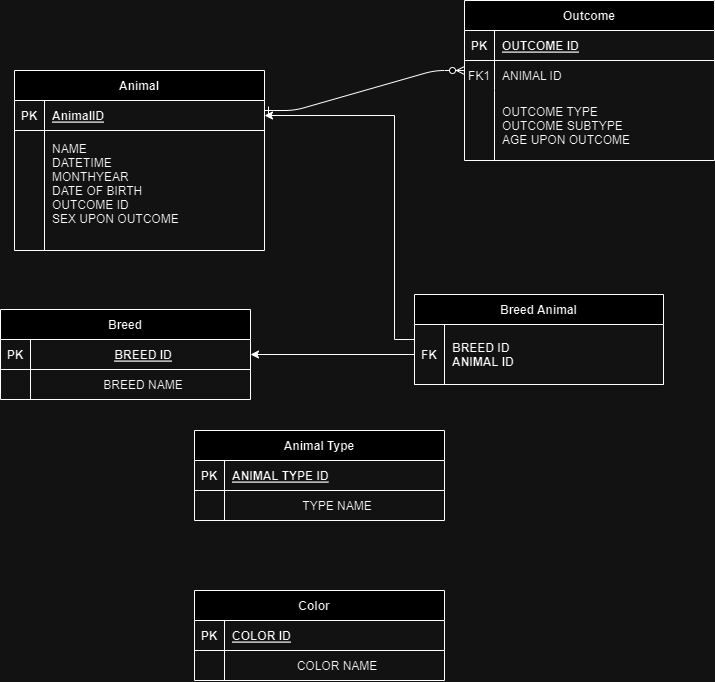

The diagram above was exported from draw.io. Its source (the exported page's mxGraphModel, read from the mxfile embedded in the PNG):
<mxGraphModel dx="1750" dy="890" grid="1" gridSize="10" guides="1" tooltips="1" connect="1" arrows="1" fold="1" page="1" pageScale="1" pageWidth="850" pageHeight="1100" math="0" shadow="0" extFonts="Permanent Marker^https://fonts.googleapis.com/css?family=Permanent+Marker">
  <root>
    <mxCell id="0" />
    <mxCell id="1" parent="0" />
    <mxCell id="C-vyLk0tnHw3VtMMgP7b-1" value="" style="edgeStyle=entityRelationEdgeStyle;endArrow=ERzeroToMany;startArrow=ERone;endFill=1;startFill=0;" parent="1" edge="1">
      <mxGeometry width="100" height="100" relative="1" as="geometry">
        <mxPoint x="330" y="140" as="sourcePoint" />
        <mxPoint x="530" y="100" as="targetPoint" />
      </mxGeometry>
    </mxCell>
    <mxCell id="C-vyLk0tnHw3VtMMgP7b-2" value="Outcome" style="shape=table;startSize=30;container=1;collapsible=1;childLayout=tableLayout;fixedRows=1;rowLines=0;fontStyle=1;align=center;resizeLast=1;" parent="1" vertex="1">
      <mxGeometry x="530" y="30" width="250" height="160" as="geometry" />
    </mxCell>
    <mxCell id="C-vyLk0tnHw3VtMMgP7b-3" value="" style="shape=partialRectangle;collapsible=0;dropTarget=0;pointerEvents=0;fillColor=none;points=[[0,0.5],[1,0.5]];portConstraint=eastwest;top=0;left=0;right=0;bottom=1;" parent="C-vyLk0tnHw3VtMMgP7b-2" vertex="1">
      <mxGeometry y="30" width="250" height="30" as="geometry" />
    </mxCell>
    <mxCell id="C-vyLk0tnHw3VtMMgP7b-4" value="PK" style="shape=partialRectangle;overflow=hidden;connectable=0;fillColor=none;top=0;left=0;bottom=0;right=0;fontStyle=1;" parent="C-vyLk0tnHw3VtMMgP7b-3" vertex="1">
      <mxGeometry width="30" height="30" as="geometry">
        <mxRectangle width="30" height="30" as="alternateBounds" />
      </mxGeometry>
    </mxCell>
    <mxCell id="C-vyLk0tnHw3VtMMgP7b-5" value="OUTCOME ID" style="shape=partialRectangle;overflow=hidden;connectable=0;fillColor=none;top=0;left=0;bottom=0;right=0;align=left;spacingLeft=6;fontStyle=5;" parent="C-vyLk0tnHw3VtMMgP7b-3" vertex="1">
      <mxGeometry x="30" width="220" height="30" as="geometry">
        <mxRectangle width="220" height="30" as="alternateBounds" />
      </mxGeometry>
    </mxCell>
    <mxCell id="C-vyLk0tnHw3VtMMgP7b-6" value="" style="shape=partialRectangle;collapsible=0;dropTarget=0;pointerEvents=0;fillColor=none;points=[[0,0.5],[1,0.5]];portConstraint=eastwest;top=0;left=0;right=0;bottom=0;" parent="C-vyLk0tnHw3VtMMgP7b-2" vertex="1">
      <mxGeometry y="60" width="250" height="30" as="geometry" />
    </mxCell>
    <mxCell id="C-vyLk0tnHw3VtMMgP7b-7" value="FK1" style="shape=partialRectangle;overflow=hidden;connectable=0;fillColor=none;top=0;left=0;bottom=0;right=0;" parent="C-vyLk0tnHw3VtMMgP7b-6" vertex="1">
      <mxGeometry width="30" height="30" as="geometry">
        <mxRectangle width="30" height="30" as="alternateBounds" />
      </mxGeometry>
    </mxCell>
    <mxCell id="C-vyLk0tnHw3VtMMgP7b-8" value="ANIMAL ID" style="shape=partialRectangle;overflow=hidden;connectable=0;fillColor=none;top=0;left=0;bottom=0;right=0;align=left;spacingLeft=6;" parent="C-vyLk0tnHw3VtMMgP7b-6" vertex="1">
      <mxGeometry x="30" width="220" height="30" as="geometry">
        <mxRectangle width="220" height="30" as="alternateBounds" />
      </mxGeometry>
    </mxCell>
    <mxCell id="C-vyLk0tnHw3VtMMgP7b-9" value="" style="shape=partialRectangle;collapsible=0;dropTarget=0;pointerEvents=0;fillColor=none;points=[[0,0.5],[1,0.5]];portConstraint=eastwest;top=0;left=0;right=0;bottom=0;" parent="C-vyLk0tnHw3VtMMgP7b-2" vertex="1">
      <mxGeometry y="90" width="250" height="70" as="geometry" />
    </mxCell>
    <mxCell id="C-vyLk0tnHw3VtMMgP7b-10" value="" style="shape=partialRectangle;overflow=hidden;connectable=0;fillColor=none;top=0;left=0;bottom=0;right=0;" parent="C-vyLk0tnHw3VtMMgP7b-9" vertex="1">
      <mxGeometry width="30" height="70" as="geometry">
        <mxRectangle width="30" height="70" as="alternateBounds" />
      </mxGeometry>
    </mxCell>
    <mxCell id="C-vyLk0tnHw3VtMMgP7b-11" value="OUTCOME TYPE&#10;OUTCOME SUBTYPE&#10;AGE UPON OUTCOME" style="shape=partialRectangle;overflow=hidden;connectable=0;fillColor=none;top=0;left=0;bottom=0;right=0;align=left;spacingLeft=6;" parent="C-vyLk0tnHw3VtMMgP7b-9" vertex="1">
      <mxGeometry x="30" width="220" height="70" as="geometry">
        <mxRectangle width="220" height="70" as="alternateBounds" />
      </mxGeometry>
    </mxCell>
    <mxCell id="C-vyLk0tnHw3VtMMgP7b-13" value="Breed" style="shape=table;startSize=30;container=1;collapsible=1;childLayout=tableLayout;fixedRows=1;rowLines=0;fontStyle=1;align=center;resizeLast=1;" parent="1" vertex="1">
      <mxGeometry x="66" y="339" width="250" height="90" as="geometry" />
    </mxCell>
    <mxCell id="C-vyLk0tnHw3VtMMgP7b-14" value="" style="shape=partialRectangle;collapsible=0;dropTarget=0;pointerEvents=0;fillColor=none;points=[[0,0.5],[1,0.5]];portConstraint=eastwest;top=0;left=0;right=0;bottom=1;" parent="C-vyLk0tnHw3VtMMgP7b-13" vertex="1">
      <mxGeometry y="30" width="250" height="30" as="geometry" />
    </mxCell>
    <mxCell id="C-vyLk0tnHw3VtMMgP7b-15" value="PK" style="shape=partialRectangle;overflow=hidden;connectable=0;fillColor=none;top=0;left=0;bottom=0;right=0;fontStyle=1;" parent="C-vyLk0tnHw3VtMMgP7b-14" vertex="1">
      <mxGeometry width="30" height="30" as="geometry">
        <mxRectangle width="30" height="30" as="alternateBounds" />
      </mxGeometry>
    </mxCell>
    <mxCell id="C-vyLk0tnHw3VtMMgP7b-16" value="BREED ID" style="shape=partialRectangle;overflow=hidden;connectable=0;fillColor=none;top=0;left=0;bottom=0;right=0;align=center;spacingLeft=6;fontStyle=5;" parent="C-vyLk0tnHw3VtMMgP7b-14" vertex="1">
      <mxGeometry x="30" width="220" height="30" as="geometry">
        <mxRectangle width="220" height="30" as="alternateBounds" />
      </mxGeometry>
    </mxCell>
    <mxCell id="C-vyLk0tnHw3VtMMgP7b-17" value="" style="shape=partialRectangle;collapsible=0;dropTarget=0;pointerEvents=0;fillColor=none;points=[[0,0.5],[1,0.5]];portConstraint=eastwest;top=0;left=0;right=0;bottom=0;" parent="C-vyLk0tnHw3VtMMgP7b-13" vertex="1">
      <mxGeometry y="60" width="250" height="30" as="geometry" />
    </mxCell>
    <mxCell id="C-vyLk0tnHw3VtMMgP7b-18" value="" style="shape=partialRectangle;overflow=hidden;connectable=0;fillColor=none;top=0;left=0;bottom=0;right=0;" parent="C-vyLk0tnHw3VtMMgP7b-17" vertex="1">
      <mxGeometry width="30" height="30" as="geometry">
        <mxRectangle width="30" height="30" as="alternateBounds" />
      </mxGeometry>
    </mxCell>
    <mxCell id="C-vyLk0tnHw3VtMMgP7b-19" value="BREED NAME" style="shape=partialRectangle;overflow=hidden;connectable=0;fillColor=none;top=0;left=0;bottom=0;right=0;align=center;spacingLeft=6;" parent="C-vyLk0tnHw3VtMMgP7b-17" vertex="1">
      <mxGeometry x="30" width="220" height="30" as="geometry">
        <mxRectangle width="220" height="30" as="alternateBounds" />
      </mxGeometry>
    </mxCell>
    <mxCell id="C-vyLk0tnHw3VtMMgP7b-23" value="Animal" style="shape=table;startSize=30;container=1;collapsible=1;childLayout=tableLayout;fixedRows=1;rowLines=0;fontStyle=1;align=center;resizeLast=1;" parent="1" vertex="1">
      <mxGeometry x="80" y="100" width="250" height="180" as="geometry" />
    </mxCell>
    <mxCell id="C-vyLk0tnHw3VtMMgP7b-24" value="" style="shape=partialRectangle;collapsible=0;dropTarget=0;pointerEvents=0;fillColor=none;points=[[0,0.5],[1,0.5]];portConstraint=eastwest;top=0;left=0;right=0;bottom=1;" parent="C-vyLk0tnHw3VtMMgP7b-23" vertex="1">
      <mxGeometry y="30" width="250" height="30" as="geometry" />
    </mxCell>
    <mxCell id="C-vyLk0tnHw3VtMMgP7b-25" value="PK" style="shape=partialRectangle;overflow=hidden;connectable=0;fillColor=none;top=0;left=0;bottom=0;right=0;fontStyle=1;" parent="C-vyLk0tnHw3VtMMgP7b-24" vertex="1">
      <mxGeometry width="30" height="30" as="geometry">
        <mxRectangle width="30" height="30" as="alternateBounds" />
      </mxGeometry>
    </mxCell>
    <mxCell id="C-vyLk0tnHw3VtMMgP7b-26" value="AnimalID" style="shape=partialRectangle;overflow=hidden;connectable=0;fillColor=none;top=0;left=0;bottom=0;right=0;align=left;spacingLeft=6;fontStyle=5;" parent="C-vyLk0tnHw3VtMMgP7b-24" vertex="1">
      <mxGeometry x="30" width="220" height="30" as="geometry">
        <mxRectangle width="220" height="30" as="alternateBounds" />
      </mxGeometry>
    </mxCell>
    <mxCell id="C-vyLk0tnHw3VtMMgP7b-27" value="" style="shape=partialRectangle;collapsible=0;dropTarget=0;pointerEvents=0;fillColor=none;points=[[0,0.5],[1,0.5]];portConstraint=eastwest;top=0;left=0;right=0;bottom=0;" parent="C-vyLk0tnHw3VtMMgP7b-23" vertex="1">
      <mxGeometry y="60" width="250" height="120" as="geometry" />
    </mxCell>
    <mxCell id="C-vyLk0tnHw3VtMMgP7b-28" value="" style="shape=partialRectangle;overflow=hidden;connectable=0;fillColor=none;top=0;left=0;bottom=0;right=0;" parent="C-vyLk0tnHw3VtMMgP7b-27" vertex="1">
      <mxGeometry width="30" height="120" as="geometry">
        <mxRectangle width="30" height="120" as="alternateBounds" />
      </mxGeometry>
    </mxCell>
    <mxCell id="C-vyLk0tnHw3VtMMgP7b-29" value="NAME&#10;DATETIME&#10;MONTHYEAR&#10;DATE OF BIRTH&#10;OUTCOME ID&#10;SEX UPON OUTCOME&#10;" style="shape=partialRectangle;overflow=hidden;connectable=0;fillColor=none;top=0;left=0;bottom=0;right=0;align=left;spacingLeft=6;" parent="C-vyLk0tnHw3VtMMgP7b-27" vertex="1">
      <mxGeometry x="30" width="220" height="120" as="geometry">
        <mxRectangle width="220" height="120" as="alternateBounds" />
      </mxGeometry>
    </mxCell>
    <mxCell id="Qybk18J2Aldyz64jIf21-2" value="Color   " style="shape=table;startSize=30;container=1;collapsible=1;childLayout=tableLayout;fixedRows=1;rowLines=0;fontStyle=1;align=center;resizeLast=1;" vertex="1" parent="1">
      <mxGeometry x="260" y="620" width="250" height="90" as="geometry" />
    </mxCell>
    <mxCell id="Qybk18J2Aldyz64jIf21-3" value="" style="shape=partialRectangle;collapsible=0;dropTarget=0;pointerEvents=0;fillColor=none;points=[[0,0.5],[1,0.5]];portConstraint=eastwest;top=0;left=0;right=0;bottom=1;" vertex="1" parent="Qybk18J2Aldyz64jIf21-2">
      <mxGeometry y="30" width="250" height="30" as="geometry" />
    </mxCell>
    <mxCell id="Qybk18J2Aldyz64jIf21-4" value="PK" style="shape=partialRectangle;overflow=hidden;connectable=0;fillColor=none;top=0;left=0;bottom=0;right=0;fontStyle=1;" vertex="1" parent="Qybk18J2Aldyz64jIf21-3">
      <mxGeometry width="30" height="30" as="geometry">
        <mxRectangle width="30" height="30" as="alternateBounds" />
      </mxGeometry>
    </mxCell>
    <mxCell id="Qybk18J2Aldyz64jIf21-5" value="COLOR ID" style="shape=partialRectangle;overflow=hidden;connectable=0;fillColor=none;top=0;left=0;bottom=0;right=0;align=left;spacingLeft=6;fontStyle=5;" vertex="1" parent="Qybk18J2Aldyz64jIf21-3">
      <mxGeometry x="30" width="220" height="30" as="geometry">
        <mxRectangle width="220" height="30" as="alternateBounds" />
      </mxGeometry>
    </mxCell>
    <mxCell id="Qybk18J2Aldyz64jIf21-6" value="" style="shape=partialRectangle;collapsible=0;dropTarget=0;pointerEvents=0;fillColor=none;points=[[0,0.5],[1,0.5]];portConstraint=eastwest;top=0;left=0;right=0;bottom=0;" vertex="1" parent="Qybk18J2Aldyz64jIf21-2">
      <mxGeometry y="60" width="250" height="30" as="geometry" />
    </mxCell>
    <mxCell id="Qybk18J2Aldyz64jIf21-7" value="" style="shape=partialRectangle;overflow=hidden;connectable=0;fillColor=none;top=0;left=0;bottom=0;right=0;" vertex="1" parent="Qybk18J2Aldyz64jIf21-6">
      <mxGeometry width="30" height="30" as="geometry">
        <mxRectangle width="30" height="30" as="alternateBounds" />
      </mxGeometry>
    </mxCell>
    <mxCell id="Qybk18J2Aldyz64jIf21-8" value="COLOR NAME" style="shape=partialRectangle;overflow=hidden;connectable=0;fillColor=none;top=0;left=0;bottom=0;right=0;align=center;spacingLeft=6;" vertex="1" parent="Qybk18J2Aldyz64jIf21-6">
      <mxGeometry x="30" width="220" height="30" as="geometry">
        <mxRectangle width="220" height="30" as="alternateBounds" />
      </mxGeometry>
    </mxCell>
    <mxCell id="Qybk18J2Aldyz64jIf21-12" value="Animal Type" style="shape=table;startSize=30;container=1;collapsible=1;childLayout=tableLayout;fixedRows=1;rowLines=0;fontStyle=1;align=center;resizeLast=1;" vertex="1" parent="1">
      <mxGeometry x="260" y="460" width="250" height="90" as="geometry" />
    </mxCell>
    <mxCell id="Qybk18J2Aldyz64jIf21-13" value="" style="shape=partialRectangle;collapsible=0;dropTarget=0;pointerEvents=0;fillColor=none;points=[[0,0.5],[1,0.5]];portConstraint=eastwest;top=0;left=0;right=0;bottom=1;" vertex="1" parent="Qybk18J2Aldyz64jIf21-12">
      <mxGeometry y="30" width="250" height="30" as="geometry" />
    </mxCell>
    <mxCell id="Qybk18J2Aldyz64jIf21-14" value="PK" style="shape=partialRectangle;overflow=hidden;connectable=0;fillColor=none;top=0;left=0;bottom=0;right=0;fontStyle=1;" vertex="1" parent="Qybk18J2Aldyz64jIf21-13">
      <mxGeometry width="30" height="30" as="geometry">
        <mxRectangle width="30" height="30" as="alternateBounds" />
      </mxGeometry>
    </mxCell>
    <mxCell id="Qybk18J2Aldyz64jIf21-15" value="ANIMAL TYPE ID" style="shape=partialRectangle;overflow=hidden;connectable=0;fillColor=none;top=0;left=0;bottom=0;right=0;align=left;spacingLeft=6;fontStyle=5;" vertex="1" parent="Qybk18J2Aldyz64jIf21-13">
      <mxGeometry x="30" width="220" height="30" as="geometry">
        <mxRectangle width="220" height="30" as="alternateBounds" />
      </mxGeometry>
    </mxCell>
    <mxCell id="Qybk18J2Aldyz64jIf21-16" value="" style="shape=partialRectangle;collapsible=0;dropTarget=0;pointerEvents=0;fillColor=none;points=[[0,0.5],[1,0.5]];portConstraint=eastwest;top=0;left=0;right=0;bottom=0;" vertex="1" parent="Qybk18J2Aldyz64jIf21-12">
      <mxGeometry y="60" width="250" height="30" as="geometry" />
    </mxCell>
    <mxCell id="Qybk18J2Aldyz64jIf21-17" value="" style="shape=partialRectangle;overflow=hidden;connectable=0;fillColor=none;top=0;left=0;bottom=0;right=0;" vertex="1" parent="Qybk18J2Aldyz64jIf21-16">
      <mxGeometry width="30" height="30" as="geometry">
        <mxRectangle width="30" height="30" as="alternateBounds" />
      </mxGeometry>
    </mxCell>
    <mxCell id="Qybk18J2Aldyz64jIf21-18" value="TYPE NAME" style="shape=partialRectangle;overflow=hidden;connectable=0;fillColor=none;top=0;left=0;bottom=0;right=0;align=center;spacingLeft=6;" vertex="1" parent="Qybk18J2Aldyz64jIf21-16">
      <mxGeometry x="30" width="220" height="30" as="geometry">
        <mxRectangle width="220" height="30" as="alternateBounds" />
      </mxGeometry>
    </mxCell>
    <mxCell id="Qybk18J2Aldyz64jIf21-45" style="edgeStyle=orthogonalEdgeStyle;rounded=0;orthogonalLoop=1;jettySize=auto;html=1;entryX=1;entryY=0.5;entryDx=0;entryDy=0;" edge="1" parent="1" source="Qybk18J2Aldyz64jIf21-22" target="C-vyLk0tnHw3VtMMgP7b-24">
      <mxGeometry relative="1" as="geometry">
        <Array as="points">
          <mxPoint x="460" y="369" />
          <mxPoint x="460" y="145" />
        </Array>
      </mxGeometry>
    </mxCell>
    <mxCell id="Qybk18J2Aldyz64jIf21-22" value="Breed Animal" style="shape=table;startSize=30;container=1;collapsible=1;childLayout=tableLayout;fixedRows=1;rowLines=0;fontStyle=1;align=center;resizeLast=1;" vertex="1" parent="1">
      <mxGeometry x="480" y="324" width="249" height="90" as="geometry" />
    </mxCell>
    <mxCell id="Qybk18J2Aldyz64jIf21-23" value="" style="shape=partialRectangle;collapsible=0;dropTarget=0;pointerEvents=0;fillColor=none;points=[[0,0.5],[1,0.5]];portConstraint=eastwest;top=0;left=0;right=0;bottom=1;" vertex="1" parent="Qybk18J2Aldyz64jIf21-22">
      <mxGeometry y="30" width="249" height="60" as="geometry" />
    </mxCell>
    <mxCell id="Qybk18J2Aldyz64jIf21-24" value="FK" style="shape=partialRectangle;overflow=hidden;connectable=0;fillColor=none;top=0;left=0;bottom=0;right=0;fontStyle=1;" vertex="1" parent="Qybk18J2Aldyz64jIf21-23">
      <mxGeometry width="30" height="60" as="geometry">
        <mxRectangle width="30" height="60" as="alternateBounds" />
      </mxGeometry>
    </mxCell>
    <mxCell id="Qybk18J2Aldyz64jIf21-25" value="BREED ID&#10;ANIMAL ID" style="shape=partialRectangle;overflow=hidden;connectable=0;fillColor=none;top=0;left=0;bottom=0;right=0;align=left;spacingLeft=6;fontStyle=1;" vertex="1" parent="Qybk18J2Aldyz64jIf21-23">
      <mxGeometry x="30" width="219" height="60" as="geometry">
        <mxRectangle width="219" height="60" as="alternateBounds" />
      </mxGeometry>
    </mxCell>
    <mxCell id="Qybk18J2Aldyz64jIf21-44" style="edgeStyle=orthogonalEdgeStyle;rounded=0;orthogonalLoop=1;jettySize=auto;html=1;entryX=1;entryY=0.5;entryDx=0;entryDy=0;" edge="1" parent="1" source="Qybk18J2Aldyz64jIf21-23" target="C-vyLk0tnHw3VtMMgP7b-14">
      <mxGeometry relative="1" as="geometry" />
    </mxCell>
  </root>
</mxGraphModel>